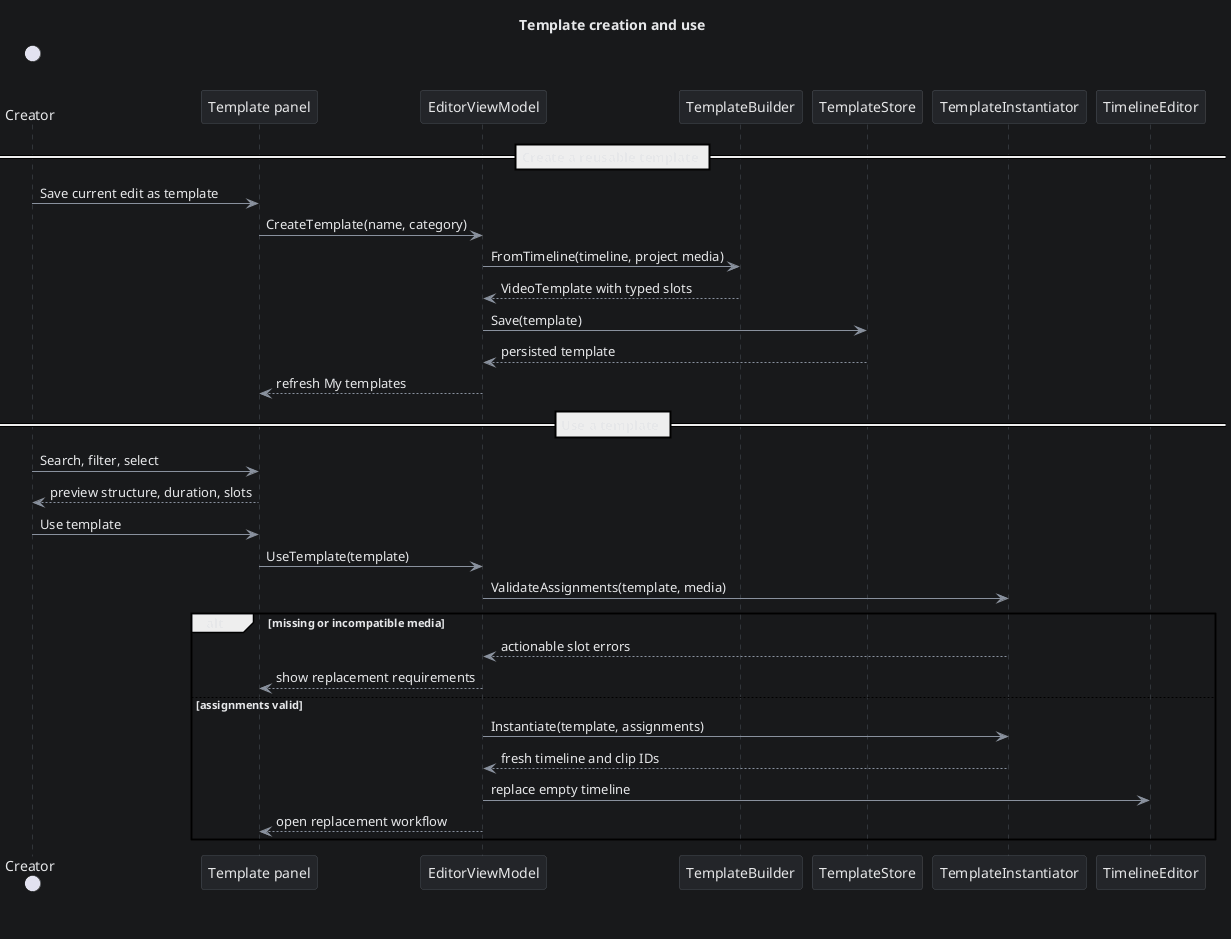

The diagram above was rendered by PlantUML. Its source (embedded in the PNG):
@startuml
title Template creation and use

skinparam backgroundColor #18191b
skinparam defaultFontColor #e6e7e9
skinparam sequenceArrowColor #89919e
skinparam sequenceLifeLineBorderColor #4b5059
skinparam sequenceParticipantBackgroundColor #232529
skinparam sequenceParticipantBorderColor #4b5059

actor Creator
participant "Template panel" as Panel
participant EditorViewModel as VM
participant TemplateBuilder as Builder
participant TemplateStore as Store
participant TemplateInstantiator as Instantiator
participant TimelineEditor as Editor

== Create a reusable template ==
Creator -> Panel: Save current edit as template
Panel -> VM: CreateTemplate(name, category)
VM -> Builder: FromTimeline(timeline, project media)
Builder --> VM: VideoTemplate with typed slots
VM -> Store: Save(template)
Store --> VM: persisted template
VM --> Panel: refresh My templates

== Use a template ==
Creator -> Panel: Search, filter, select
Panel --> Creator: preview structure, duration, slots
Creator -> Panel: Use template
Panel -> VM: UseTemplate(template)
VM -> Instantiator: ValidateAssignments(template, media)
alt missing or incompatible media
  Instantiator --> VM: actionable slot errors
  VM --> Panel: show replacement requirements
else assignments valid
  VM -> Instantiator: Instantiate(template, assignments)
  Instantiator --> VM: fresh timeline and clip IDs
  VM -> Editor: replace empty timeline
  VM --> Panel: open replacement workflow
end
@enduml